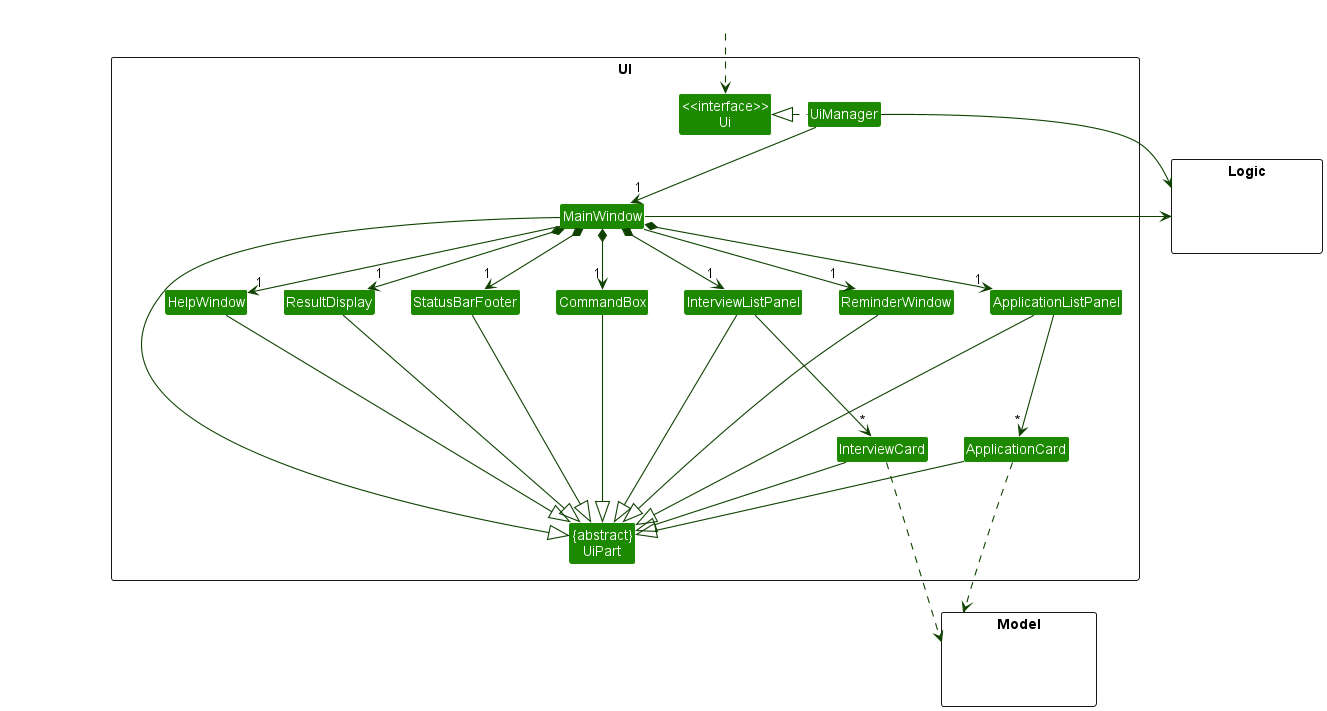

The diagram above was rendered by PlantUML. Its source (embedded in the PNG):
@startuml
!include style.puml
skinparam arrowThickness 1.1
skinparam arrowColor UI_COLOR_T4
skinparam classBackgroundColor UI_COLOR

package UI <<Rectangle>>{
Class "<<interface>>\nUi" as Ui
Class "{abstract}\nUiPart" as UiPart
Class UiManager
Class MainWindow
Class HelpWindow
Class ResultDisplay
Class ApplicationListPanel
Class ApplicationCard
Class InterviewListPanel
Class InterviewCard
Class ReminderWindow
Class StatusBarFooter
Class CommandBox
}

package Model <<Rectangle>> {
Class HiddenModel #FFFFFF
}

package Logic <<Rectangle>> {
Class HiddenLogic #FFFFFF
}

Class HiddenOutside #FFFFFF
HiddenOutside ..> Ui

UiManager .left.|> Ui
UiManager -down-> "1" MainWindow
MainWindow *-down->  "1" CommandBox
MainWindow --> "1" HelpWindow
MainWindow *-down-> "1" ResultDisplay
MainWindow *-down-> "1" ApplicationListPanel
MainWindow *-down-> "1" StatusBarFooter
MainWindow --> "1" ReminderWindow
MainWindow *-down-> "1" InterviewListPanel

ApplicationListPanel -down--> "*" ApplicationCard
InterviewListPanel -down--> "*" InterviewCard

MainWindow -left-|> UiPart

InterviewListPanel --|> UiPart
ResultDisplay --|> UiPart
CommandBox --|> UiPart
ApplicationListPanel --|> UiPart
ApplicationCard --|> UiPart
InterviewCard --|> UiPart
StatusBarFooter --|> UiPart
ReminderWindow --|> UiPart
HelpWindow --|> UiPart

ApplicationCard ..> Model
InterviewCard ...> Model
UiManager -right-> Logic
MainWindow -left-> Logic

HelpWindow -[hidden]left- StatusBarFooter
ReminderWindow -[hidden]left- CommandBox
CommandBox -[hidden]left- ResultDisplay
ResultDisplay -[hidden]left- StatusBarFooter
StatusBarFooter -[hidden]left- InterviewListPanel

MainWindow -[hidden]-|> UiPart
@enduml